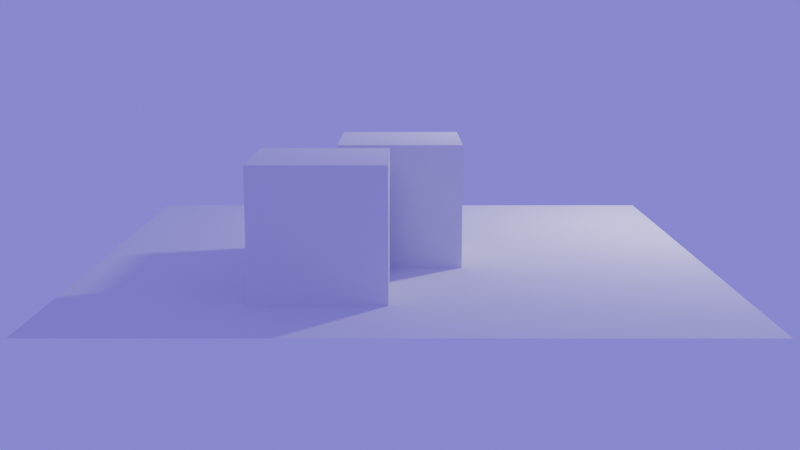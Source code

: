 # Source: trial.blend  (saved by Blender 3.2.14; exported with 4.5.12 LTS)
import bpy
from mathutils import Matrix  # noqa: F401  (used for matrix-valued properties, if any)

bpy.ops.wm.read_factory_settings(use_empty=True)
scene = bpy.context.scene
scene.name = 'Scene'

# ---- collections
col_collection = bpy.data.collections.new('Collection'); scene.collection.children.link(col_collection)

# ---- node groups
ng_chippededges = bpy.data.node_groups.new('chippedEdges', 'GeometryNodeTree')
_s = ng_chippededges.interface.new_socket(name='Geometry', in_out='OUTPUT', socket_type='NodeSocketGeometry')
_s = ng_chippededges.interface.new_socket(name='Geometry', in_out='INPUT', socket_type='NodeSocketGeometry')
_s = ng_chippededges.interface.new_socket(name='SubDiv Levels', in_out='INPUT', socket_type='NodeSocketInt')
_s.default_value = 3
_s.min_value = 0
_s.max_value = 6
_s = ng_chippededges.interface.new_socket(name='Wear Amount', in_out='INPUT', socket_type='NodeSocketFloat')
_s.default_value = 1.0
_s.min_value = 0.0
_s.max_value = 1.0
_s = ng_chippededges.interface.new_socket(name='Noise Randomizer', in_out='INPUT', socket_type='NodeSocketFloat')
_s.default_value = 0.5
_s.min_value = -1000.0
_s.max_value = 1000.0
_s = ng_chippededges.interface.new_socket(name='Noise Scale', in_out='INPUT', socket_type='NodeSocketFloat')
_s.default_value = 3.0
_s.min_value = -1000.0
_s.max_value = 1000.0
_s = ng_chippededges.interface.new_socket(name='Noise Detail', in_out='INPUT', socket_type='NodeSocketFloat')
_s.default_value = 2.0
_s.min_value = 0.0
_s.max_value = 15.0
_s = ng_chippededges.interface.new_socket(name='Noise Distortion', in_out='INPUT', socket_type='NodeSocketFloat')
_s.min_value = -1000.0
_s.max_value = 1000.0
_s = ng_chippededges.interface.new_socket(name='Wear Factor', in_out='INPUT', socket_type='NodeSocketFloat')
_s.default_value = 6.0
_s.min_value = -1e+04
_s.max_value = 1e+04
ng_chippededges.is_modifier = True
_N = ng_chippededges.nodes; _L = ng_chippededges.links
n0 = _N.new('ShaderNodeMath'); n0.name = 'Math'; n0.location = (-380, -120)
n0.operation = 'SUBTRACT'
n0.inputs[0].default_value = 1.0
n1 = _N.new('GeometryNodeSetPosition'); n1.name = 'Set Position'; n1.location = (240, -160)
n2 = _N.new('GeometryNodeMeshBoolean'); n2.name = 'Mesh Boolean'; n2.location = (460, 0)
n2.operation = 'INTERSECT'
n2.solver = 'EXACT'
n3 = _N.new('NodeGroupOutput'); n3.name = 'Group Output'; n3.location = (640, 0)
n4 = _N.new('ShaderNodeTexNoise'); n4.name = 'Noise Texture'; n4.location = (-380, -300)
n4.noise_dimensions = '4D'
n5 = _N.new('ShaderNodeMath'); n5.name = 'Math.001'; n5.location = (-180, -300)
n5.operation = 'POWER'
n6 = _N.new('GeometryNodeInputNormal'); n6.name = 'Normal'; n6.location = (-180, -220)
n6.legacy_corner_normals = True
n7 = _N.new('ShaderNodeVectorMath'); n7.name = 'Vector Math'; n7.location = (20, -240)
n7.operation = 'MULTIPLY'
n8 = _N.new('GeometryNodeSubdivisionSurface'); n8.name = 'Subdivision Surface'; n8.location = (-20, 0)
n8.inputs[4].default_value = False
n9 = _N.new('NodeGroupInput'); n9.name = 'Group Input'; n9.location = (-720, 0)
n10 = _N.new('ShaderNodeClamp'); n10.name = 'Clamp'; n10.location = (-45, 0)
n10.inputs[2].default_value = 11.0
_L.new(n9.outputs[0], n8.inputs[0])
_L.new(n2.outputs[0], n3.inputs[0])
_L.new(n9.outputs[2], n0.inputs[1])
_L.new(n1.outputs[0], n2.inputs[1])
_L.new(n9.outputs[3], n4.inputs[1])
_L.new(n9.outputs[4], n4.inputs[2])
_L.new(n9.outputs[5], n4.inputs[3])
_L.new(n9.outputs[6], n4.inputs[8])
_L.new(n4.outputs[1], n5.inputs[0])
_L.new(n9.outputs[7], n5.inputs[1])
_L.new(n6.outputs[0], n7.inputs[0])
_L.new(n5.outputs[0], n7.inputs[1])
_L.new(n7.outputs[0], n1.inputs[3])
_L.new(n8.outputs[0], n1.inputs[0])
_L.new(n9.outputs[0], n2.inputs[1])
_L.new(n10.outputs[0], n8.inputs[1])
n3.is_active_output = True

# ---- world
world_normalw = bpy.data.worlds.new('NormalW'); scene.world = world_normalw
world_normalw.use_nodes = True; world_normalw.node_tree.nodes.clear()
_N = world_normalw.node_tree.nodes; _L = world_normalw.node_tree.links
n0 = _N.new('ShaderNodeBackground'); n0.name = 'Background'; n0.location = (10, 300)
n1 = _N.new('ShaderNodeOutputWorld'); n1.name = 'World Output'; n1.location = (300, 300)
n2 = _N.new('ShaderNodeRGB'); n2.name = 'RGB'; n2.location = (-220, 300)
n2.outputs[0].default_value = (0.2159, 0.2159, 1.0, 1.0)
_L.new(n0.outputs[0], n1.inputs[0])
_L.new(n2.outputs[0], n0.inputs[0])
n1.is_active_output = True
world_normalw.use_sun_shadow = False
world_normalw.sun_shadow_jitter_overblur = 0.0

# ---- cameras
cam_camera = bpy.data.cameras.new('Camera')

# ---- lights
light_point = bpy.data.lights.new('Point', 'POINT')
light_point.transmission_factor = 0.0
light_point.energy = 1000.0
light_point.shadow_soft_size = 0.25
light_point.shadow_maximum_resolution = 0.006
light_point.use_absolute_resolution = True

# ---- meshes
me_cube = bpy.data.meshes.new('Cube')
me_cube.from_pydata([(-1.0, -1.0, -1.0), (-1.0, -1.0, 1.0), (-1.0, 1.0, -1.0), (-1.0, 1.0, 1.0), (1.0, -1.0, -1.0), (1.0, -1.0, 1.0), (1.0, 1.0, -1.0), (1.0, 1.0, 1.0)], [], [(0, 1, 3, 2), (2, 3, 7, 6), (6, 7, 5, 4), (4, 5, 1, 0), (2, 6, 4, 0), (7, 3, 1, 5)])
me_cube.polygons.foreach_set('use_smooth', [True] * 6)
_uv = me_cube.uv_layers.new(name='UVMap')
_uv.uv.foreach_set('vector', [0.375, 0.0, 0.625, 0.0, 0.625, 0.25, 0.375, 0.25, 0.375, 0.25, 0.625, 0.25, 0.625, 0.5, 0.375, 0.5, 0.375, 0.5, 0.625, 0.5, 0.625, 0.75, 0.375, 0.75, 0.375, 0.75, 0.625, 0.75, 0.625, 1.0, 0.375, 1.0, 0.125, 0.5, 0.375, 0.5, 0.375, 0.75, 0.125, 0.75, 0.625, 0.5, 0.875, 0.5, 0.875, 0.75, 0.625, 0.75])
me_cube.materials.append(None)
me_cube.update()
me_plane = bpy.data.meshes.new('Plane')
me_plane.from_pydata([(-1.0, -1.0, 0.0), (1.0, -1.0, 0.0), (-1.0, 1.0, 0.0), (1.0, 1.0, 0.0)], [], [(0, 1, 3, 2)])
_uv = me_plane.uv_layers.new(name='UVMap')
_uv.uv.foreach_set('vector', [0.0, 0.0, 1.0, 0.0, 1.0, 1.0, 0.0, 1.0])
me_plane.materials.append(None)
me_plane.update()
me_cube_003 = bpy.data.meshes.new('Cube.003')
me_cube_003.from_pydata([(-1.0, -1.0, -1.0), (-1.0, -1.0, 1.0), (-1.0, 1.0, -1.0), (-1.0, 1.0, 1.0), (1.0, -1.0, -1.0), (1.0, -1.0, 1.0), (1.0, 1.0, -1.0), (1.0, 1.0, 1.0)], [], [(0, 1, 3, 2), (2, 3, 7, 6), (6, 7, 5, 4), (4, 5, 1, 0), (2, 6, 4, 0), (7, 3, 1, 5)])
_uv = me_cube_003.uv_layers.new(name='UVMap')
_uv.uv.foreach_set('vector', [0.375, 0.0, 0.625, 0.0, 0.625, 0.25, 0.375, 0.25, 0.375, 0.25, 0.625, 0.25, 0.625, 0.5, 0.375, 0.5, 0.375, 0.5, 0.625, 0.5, 0.625, 0.75, 0.375, 0.75, 0.375, 0.75, 0.625, 0.75, 0.625, 1.0, 0.375, 1.0, 0.125, 0.5, 0.375, 0.5, 0.375, 0.75, 0.125, 0.75, 0.625, 0.5, 0.875, 0.5, 0.875, 0.75, 0.625, 0.75])
me_cube_003.materials.append(None)
me_cube_003.update()

# ---- objects
ob_cube = bpy.data.objects.new('Cube', me_cube)
ob_camera = bpy.data.objects.new('Camera', cam_camera)
ob_point = bpy.data.objects.new('Point', light_point)
ob_plane = bpy.data.objects.new('Plane', me_plane)
ob_cube_001 = bpy.data.objects.new('Cube.001', me_cube_003)

# ---- transforms, parenting, visibility, modifiers, constraints
ob_cube.location = (0.0, 0.0, 1.0)
_m = ob_cube.modifiers.new('edgeREMESH', 'REMESH')
_m.octree_depth = 3
_m = ob_cube.modifiers.new('edgeNODES', 'NODES')
_m.node_group = ng_chippededges
_gi = [s.identifier for s in ng_chippededges.interface.items_tree if s.item_type == 'SOCKET' and s.in_out == 'INPUT']
_m[_gi[2]] = 0.9  # Wear Amount
ob_camera.location = (0.02471, -18.6, 4.052)
ob_camera.rotation_euler = (1.383, -8.052e-06, 0.001451)
ob_camera.scale = (1.0, 1.0, 1.0)
ob_point.location = (5.371, 2.718, 5.629)
ob_plane.location = (0.0, 0.0, 0.0)
ob_plane.scale = (5.0, 5.0, 5.0)
ob_cube_001.location = (-1.161, -2.398, 1.0)

# ---- collection membership
col_collection.objects.link(ob_cube)
col_collection.objects.link(ob_camera)
col_collection.objects.link(ob_point)
col_collection.objects.link(ob_plane)
col_collection.objects.link(ob_cube_001)

# ---- scene / render settings (as saved in the file)
scene.camera = ob_camera
scene.frame_start = 1; scene.frame_end = 250; scene.frame_set(1)
scene.render.engine = 'CYCLES'
scene.render.use_persistent_data = True
scene.cycles.feature_set = 'EXPERIMENTAL'
scene.cycles.samples = 64
scene.cycles.sampling_pattern = 'TABULATED_SOBOL'
scene.cycles.use_light_tree = False
scene.view_settings.view_transform = 'Filmic'
bpy.context.view_layer.update()
